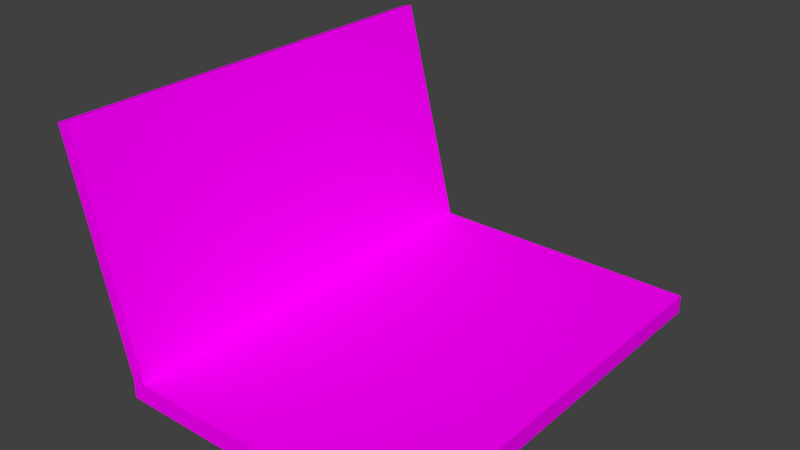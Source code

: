 # Source: labtop.blend  (saved by Blender 2.79.0; exported with 4.5.12 LTS)
import bpy
from mathutils import Matrix  # noqa: F401  (used for matrix-valued properties, if any)

bpy.ops.wm.read_factory_settings(use_empty=True)
scene = bpy.context.scene
scene.name = 'Scene'

# ---- collections
col_collection_1 = bpy.data.collections.new('Collection 1'); scene.collection.children.link(col_collection_1)

# ---- images (referenced by path relative to the original .blend; pixels are not part of the script)
import os
ASSET_DIR = os.environ.get("B2B_ASSET_DIR", "")  # directory of the original .blend (textures are referenced by path, not embedded)
HERE = os.path.dirname(os.path.abspath(__file__))  # packed textures are extracted next to this script under _unpacked/

def load_image(name, relpath, width, height, colorspace="sRGB"):
    """Load a texture the original file referenced (path relative to the .blend, or extracted next to this script)."""
    p = next((c for c in (os.path.join(HERE, relpath), os.path.join(ASSET_DIR, relpath)) if relpath and os.path.exists(c)), "")
    if p:
        img = bpy.data.images.load(p, check_existing=True)
        img.name = name
    else:  # same state as the original file: an image datablock whose file is absent (Cycles renders it pink)
        img = bpy.data.images.new(name, width, height)
        img.source = "FILE"
        img.filepath = "//" + (relpath or name)
    img.colorspace_settings.name = colorspace
    return img
img_laptop = load_image('laptop', 'laptop.png', 1024, 1024, 'sRGB')

# ---- materials (node trees are filled in below, after node groups)
mat_laptop = bpy.data.materials.new('laptop')
mat_laptop.alpha_threshold = 0.0
mat_laptop.roughness = 0.5

# ---- material node trees
mat_laptop.use_nodes = True; mat_laptop.node_tree.nodes.clear()
_N = mat_laptop.node_tree.nodes; _L = mat_laptop.node_tree.links
n0 = _N.new('ShaderNodeOutputMaterial'); n0.name = 'Material Output'; n0.location = (300, 300)
n1 = _N.new('ShaderNodeBsdfDiffuse'); n1.name = 'Diffuse BSDF'; n1.location = (10, 300)
n2 = _N.new('ShaderNodeTexImage'); n2.name = 'Image Texture'; n2.location = (-180, 300)
n2.width = 140
n2.image = img_laptop
_L.new(n1.outputs[0], n0.inputs[0])
_L.new(n2.outputs[0], n1.inputs[0])
n0.is_active_output = True

# ---- world
world_world = bpy.data.worlds.new('World'); scene.world = world_world
world_world.color = (0.05088, 0.05088, 0.05088)
world_world.use_sun_shadow = False
world_world.sun_shadow_jitter_overblur = 0.0
world_world.cycles.sampling_method = 'MANUAL'

# ---- meshes
me_plane = bpy.data.meshes.new('Plane')
me_plane.from_pydata([(-0.6578, -1.0, 0.0), (0.6578, -1.0, 0.0), (-0.6578, 1.0, 0.0), (0.6578, 1.0, 0.0), (-0.5083, 0.8505, 0.0), (-0.5083, -0.8505, 0.0), (0.5083, -0.8505, 0.0), (0.5083, 0.8505, 0.0), (-0.671, -0.947, 0.1383), (0.6578, -1.0, 0.08692), (-0.671, 0.947, 0.1383), (0.6578, 1.0, 0.08692), (-0.5083, 0.8505, 0.08692), (-0.5083, -0.8505, 0.08692), (0.5083, -0.8505, 0.08692), (0.5083, 0.8505, 0.08692), (-0.7202, -1.0, 0.0), (-0.7202, 1.0, 0.0), (-0.7202, -1.0, 0.08692), (-0.7202, 1.0, 0.08692), (-0.9162, -0.947, 1.092), (-0.9162, 0.947, 1.092), (-0.9892, -1.0, 1.125), (-0.9892, 1.0, 1.125), (-0.6578, 1.0, 0.08692), (-0.6578, -1.0, 0.08692), (-0.9294, 1.0, 1.143), (-0.9294, -1.0, 1.143)], [], [(5, 4, 7, 6), (5, 0, 2, 4), (6, 1, 0, 5), (7, 3, 1, 6), (4, 2, 3, 7), (13, 14, 15, 12), (13, 12, 24, 25), (14, 13, 25, 9), (15, 14, 9, 11), (12, 15, 11, 24), (1, 3, 11, 9), (2, 0, 16, 17), (3, 2, 24, 11), (0, 1, 9, 25), (17, 16, 18, 19), (0, 25, 18, 16), (24, 19, 23, 26), (24, 2, 17, 19), (19, 18, 22, 23), (8, 10, 21, 20), (18, 25, 27, 22), (27, 26, 23, 22), (10, 8, 25, 24), (20, 21, 26, 27), (21, 10, 24, 26), (8, 20, 27, 25)])
_uv = me_plane.uv_layers.new(name='UVMap')
_uv.uv.foreach_set('vector', [0.579, 0.732, 0.9477, 0.732, 0.9477, 0.9524, 0.579, 0.9524, 0.579, 0.732, 0.5466, 0.6996, 0.9801, 0.6996, 0.9477, 0.732, 0.579, 0.9524, 0.5466, 0.9848, 0.5466, 0.6996, 0.579, 0.732, 0.9477, 0.9524, 0.9801, 0.9848, 0.5466, 0.9848, 0.579, 0.9524, 0.9477, 0.732, 0.9801, 0.6996, 0.9801, 0.9848, 0.9477, 0.9524, 0.7084, 0.5144, 0.7084, 0.3917, 0.9136, 0.3917, 0.9136, 0.5144, 0.04344, 0.4812, 0.2952, 0.4812, 0.3173, 0.5033, 0.02133, 0.5033, 0.04344, 0.3307, 0.04344, 0.4812, 0.02133, 0.5033, 0.02133, 0.3086, 0.2952, 0.3307, 0.04344, 0.3307, 0.02133, 0.3086, 0.3173, 0.3086, 0.2952, 0.4812, 0.2952, 0.3307, 0.3173, 0.3086, 0.3173, 0.5033, 0.796, 0.1448, 0.5, 0.1448, 0.5, 0.02558, 0.796, 0.02558, 0.9801, 0.6996, 0.5466, 0.6996, 0.5466, 0.6861, 0.9801, 0.6861, 0.5, 0.1448, 0.3053, 0.1448, 0.3053, 0.02558, 0.5, 0.02558, 0.9908, 0.1448, 0.796, 0.1448, 0.796, 0.02558, 0.9908, 0.02558, 0.296, 0.1448, 1.138e-05, 0.1448, 1.135e-05, 0.02559, 0.296, 0.02558, 0.9908, 0.1448, 0.9908, 0.02558, 1.0, 0.02558, 1.0, 0.1448, 0.6494, 0.6467, 0.6467, 0.6555, 0.4881, 0.6496, 0.4881, 0.6404, 0.3053, 0.02558, 0.3053, 0.1448, 0.296, 0.1448, 0.296, 0.02558, 0.3435, 0.3552, 0.6394, 0.3552, 0.6394, 0.5139, 0.3435, 0.5139, 0.7009, 0.2568, 0.9294, 0.2568, 0.9294, 0.3755, 0.7009, 0.3755, 0.03355, 0.6553, 0.03091, 0.6465, 0.1922, 0.6403, 0.1922, 0.6495, 0.1922, 0.6403, 0.4881, 0.6404, 0.4881, 0.6496, 0.1922, 0.6495, 0.4603, 0.7278, 0.05247, 0.7278, 0.04105, 0.7164, 0.4718, 0.7164, 0.05247, 0.9398, 0.4603, 0.9398, 0.4718, 0.9512, 0.04105, 0.9512, 0.4603, 0.9398, 0.4603, 0.7278, 0.4718, 0.7164, 0.4718, 0.9512, 0.05247, 0.7278, 0.05247, 0.9398, 0.04105, 0.9512, 0.04105, 0.7164])
me_plane.materials.append(mat_laptop)
me_plane.use_remesh_preserve_volume = False
me_plane.use_remesh_preserve_attributes = False
me_plane.use_mirror_vertex_groups = False
me_plane.use_paint_bone_selection = False
me_plane.use_paint_mask = True
me_plane.update()

# ---- objects
ob_plane = bpy.data.objects.new('Plane', me_plane)

# ---- transforms, parenting, visibility, modifiers, constraints
ob_plane.location = (0.0, 0.0, 0.0)
ob_plane.lineart.crease_threshold = 0.0

# ---- collection membership
col_collection_1.objects.link(ob_plane)

# ---- scene / render settings (as saved in the file)
scene.frame_start = 1; scene.frame_end = 250; scene.frame_set(1)
scene.render.engine = 'CYCLES'
scene.render.resolution_percentage = 50
scene.render.dither_intensity = 0.0
scene.cycles.use_denoising = False
scene.cycles.samples = 128
scene.cycles.sampling_pattern = 'TABULATED_SOBOL'
scene.cycles.use_adaptive_sampling = False
scene.cycles.use_light_tree = False
scene.cycles.blur_glossy = 0.0
scene.cycles.sample_clamp_indirect = 0.0
scene.view_settings.view_transform = 'Standard'
bpy.context.view_layer.update()

# ---- added for rendering (the .blend has no active camera and no usable light): camera, sun
cam_auto = bpy.data.cameras.new('AutoCamera')
cam_auto.lens = 50.0
cam_auto.sensor_width = 36.0
cam_auto.clip_end = 1000.0
ob_auto_camera = bpy.data.objects.new('AutoCamera', cam_auto)
scene.collection.objects.link(ob_auto_camera)
ob_auto_camera.location = (2.45439, -3.14409, 2.66763)
ob_auto_camera.rotation_euler = (1.09748, -7.21219e-08, 0.694738)
scene.camera = ob_auto_camera
light_auto_sun = bpy.data.lights.new('AutoSun', 'SUN')
light_auto_sun.energy = 3.0
light_auto_sun.angle = 0.0523599
ob_auto_sun = bpy.data.objects.new('AutoSun', light_auto_sun)
scene.collection.objects.link(ob_auto_sun)
ob_auto_sun.rotation_euler = (0.872665, 0.174533, 0.523599)
bpy.context.view_layer.update()
